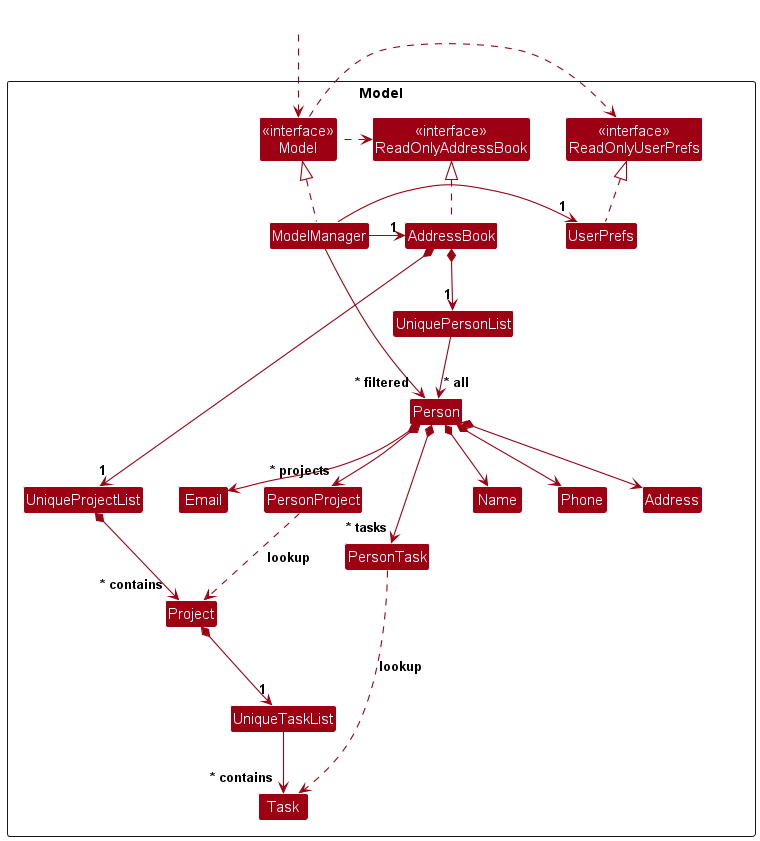

The diagram above was rendered by PlantUML. Its source (embedded in the PNG):
@startuml
!include style.puml
skinparam arrowThickness 1.1
skinparam arrowColor MODEL_COLOR
skinparam classBackgroundColor MODEL_COLOR

Package Model as ModelPackage <<Rectangle>>{
Class "<<interface>>\nReadOnlyAddressBook" as ReadOnlyAddressBook
Class "<<interface>>\nReadOnlyUserPrefs" as ReadOnlyUserPrefs
Class "<<interface>>\nModel" as Model
Class AddressBook
Class ModelManager
Class UserPrefs

Class UniquePersonList
Class UniqueProjectList
Class UniqueTaskList
Class Person
Class Address
Class Email
Class Name
Class Phone
Class Project
Class Task
Class PersonProject
Class PersonTask

Class I #FFFFFF
}

Class HiddenOutside #FFFFFF
HiddenOutside ..> Model

AddressBook .up.|> ReadOnlyAddressBook

ModelManager .up.|> Model
Model .right.> ReadOnlyUserPrefs
Model .left.> ReadOnlyAddressBook
ModelManager -left-> "1" AddressBook
ModelManager -right-> "1" UserPrefs
UserPrefs .up.|> ReadOnlyUserPrefs

AddressBook *--> "1" UniquePersonList
AddressBook *--> "1" UniqueProjectList
Project *--> "1" UniqueTaskList
UniquePersonList --> "~* all" Person
UniqueProjectList *--> "~* contains" Project
UniqueTaskList --> "~* contains" Task
Person *--> Name
Person *--> Phone
Person *--> Email
Person *--> Address
Person *--> "~* projects" PersonProject
Person *--> "~* tasks" PersonTask
PersonProject ..> Project : lookup
PersonTask ..> Task : lookup

Person -[hidden]up--> I
UniquePersonList -[hidden]right-> I
UniqueProjectList -[hidden]right-> I
UniqueTaskList -[hidden]right-> I

Name -[hidden]right-> Phone
Phone -[hidden]right-> Address
Address -[hidden]right-> Email
Project -[hidden]right-> Task

ModelManager --> "~* filtered" Person
@enduml